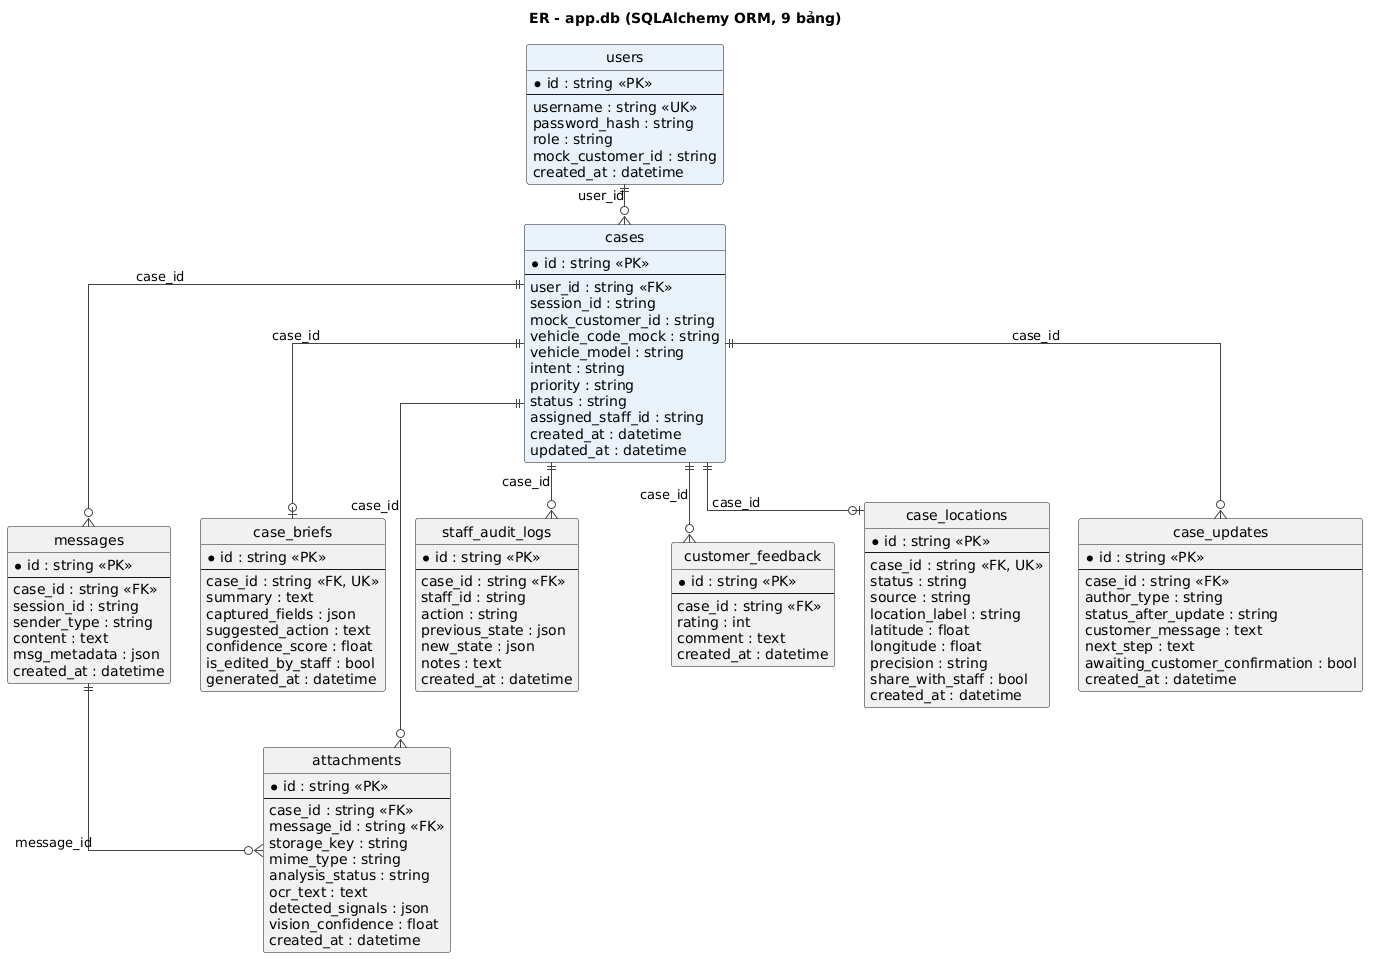

The diagram above was rendered by PlantUML. Its source (embedded in the PNG):
@startuml
title ER - app.db (SQLAlchemy ORM, 9 bảng)
hide circle
skinparam shadowing false
skinparam defaultFontName Arial
skinparam linetype ortho
skinparam nodesep 30
skinparam ranksep 40
skinparam entity {
  BackgroundColor #FFFFFF
  BorderColor #555555
}
skinparam ArrowColor #444444

entity "users" as u #EAF3FC {
  * id : string <<PK>>
  --
  username : string <<UK>>
  password_hash : string
  role : string
  mock_customer_id : string
  created_at : datetime
}
entity "cases" as c #EAF3FC {
  * id : string <<PK>>
  --
  user_id : string <<FK>>
  session_id : string
  mock_customer_id : string
  vehicle_code_mock : string
  vehicle_model : string
  intent : string
  priority : string
  status : string
  assigned_staff_id : string
  created_at : datetime
  updated_at : datetime
}
entity "messages" as m {
  * id : string <<PK>>
  --
  case_id : string <<FK>>
  session_id : string
  sender_type : string
  content : text
  msg_metadata : json
  created_at : datetime
}
entity "case_briefs" as cb {
  * id : string <<PK>>
  --
  case_id : string <<FK, UK>>
  summary : text
  captured_fields : json
  suggested_action : text
  confidence_score : float
  is_edited_by_staff : bool
  generated_at : datetime
}
entity "staff_audit_logs" as sal {
  * id : string <<PK>>
  --
  case_id : string <<FK>>
  staff_id : string
  action : string
  previous_state : json
  new_state : json
  notes : text
  created_at : datetime
}
entity "attachments" as at {
  * id : string <<PK>>
  --
  case_id : string <<FK>>
  message_id : string <<FK>>
  storage_key : string
  mime_type : string
  analysis_status : string
  ocr_text : text
  detected_signals : json
  vision_confidence : float
  created_at : datetime
}
entity "customer_feedback" as cf {
  * id : string <<PK>>
  --
  case_id : string <<FK>>
  rating : int
  comment : text
  created_at : datetime
}
entity "case_locations" as cl {
  * id : string <<PK>>
  --
  case_id : string <<FK, UK>>
  status : string
  source : string
  location_label : string
  latitude : float
  longitude : float
  precision : string
  share_with_staff : bool
  created_at : datetime
}
entity "case_updates" as cu {
  * id : string <<PK>>
  --
  case_id : string <<FK>>
  author_type : string
  status_after_update : string
  customer_message : text
  next_step : text
  awaiting_customer_confirmation : bool
  created_at : datetime
}

u ||--o{ c : user_id
c ||--o{ m : case_id
c ||--o| cb : case_id
c ||--o{ sal : case_id
c ||--o{ at : case_id
m ||--o{ at : message_id
c ||--o{ cf : case_id
c ||--o| cl : case_id
c ||--o{ cu : case_id
@enduml